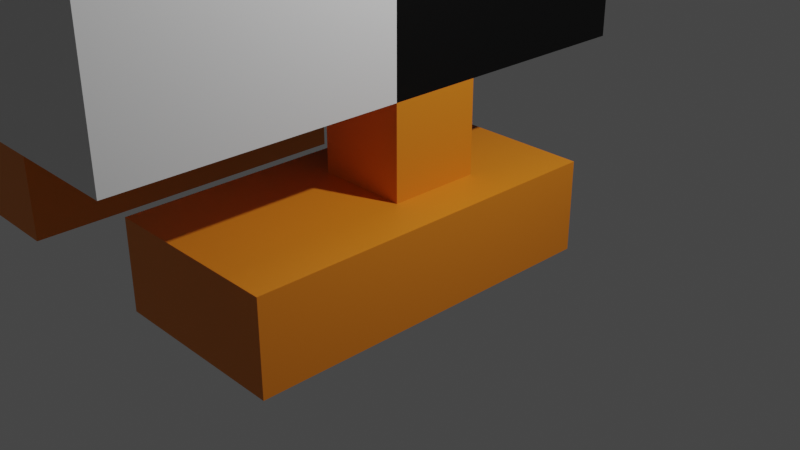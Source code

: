 # Source: penguin.blend  (saved by Blender 2.90.8; exported with 4.5.12 LTS)
import bpy
from mathutils import Matrix  # noqa: F401  (used for matrix-valued properties, if any)

bpy.ops.wm.read_factory_settings(use_empty=True)
scene = bpy.context.scene
scene.name = 'Scene'

# ---- collections
col_collection = bpy.data.collections.new('Collection'); scene.collection.children.link(col_collection)

# ---- materials (node trees are filled in below, after node groups)
mat_material = bpy.data.materials.new('Material')
mat_material.alpha_threshold = 0.0
mat_material.use_transparent_shadow = False
mat_material.line_color = (0.0, 0.0, 0.0, 1.0)
mat_material_001 = bpy.data.materials.new('Material.001')
mat_material_001.use_transparent_shadow = False
mat_material_002 = bpy.data.materials.new('Material.002')
mat_material_002.use_transparent_shadow = False

# ---- material node trees
mat_material.use_nodes = True; mat_material.node_tree.nodes.clear()
_N = mat_material.node_tree.nodes; _L = mat_material.node_tree.links
n0 = _N.new('ShaderNodeOutputMaterial'); n0.name = 'Material Output'; n0.location = (300, 300)
n1 = _N.new('ShaderNodeBsdfPrincipled'); n1.name = 'Principled BSDF'; n1.location = (10, 300)
n1.distribution = 'GGX'
n1.subsurface_method = 'BURLEY'
n1.inputs[0].default_value = (0.0, 0.0, 0.0, 1.0)
n1.inputs[2].default_value = 0.4
n1.inputs[3].default_value = 1.45
n1.inputs[27].default_value = (0.0, 0.0, 0.0, 1.0)
n1.inputs[28].default_value = 1.0
_L.new(n1.outputs[0], n0.inputs[0])
n0.is_active_output = True
mat_material_001.use_nodes = True; mat_material_001.node_tree.nodes.clear()
_N = mat_material_001.node_tree.nodes; _L = mat_material_001.node_tree.links
n0 = _N.new('ShaderNodeBsdfPrincipled'); n0.name = 'Principled BSDF'; n0.location = (10, 300)
n0.distribution = 'GGX'
n0.subsurface_method = 'BURLEY'
n0.inputs[3].default_value = 1.45
n0.inputs[27].default_value = (0.0, 0.0, 0.0, 1.0)
n0.inputs[28].default_value = 1.0
n1 = _N.new('ShaderNodeOutputMaterial'); n1.name = 'Material Output'; n1.location = (300, 300)
_L.new(n0.outputs[0], n1.inputs[0])
n1.is_active_output = True
mat_material_002.use_nodes = True; mat_material_002.node_tree.nodes.clear()
_N = mat_material_002.node_tree.nodes; _L = mat_material_002.node_tree.links
n0 = _N.new('ShaderNodeBsdfPrincipled'); n0.name = 'Principled BSDF'; n0.location = (10, 300)
n0.distribution = 'GGX'
n0.subsurface_method = 'BURLEY'
n0.inputs[0].default_value = (0.8, 0.2262, 0.01003, 1.0)
n0.inputs[3].default_value = 1.45
n0.inputs[27].default_value = (0.0, 0.0, 0.0, 1.0)
n0.inputs[28].default_value = 1.0
n1 = _N.new('ShaderNodeOutputMaterial'); n1.name = 'Material Output'; n1.location = (300, 300)
_L.new(n0.outputs[0], n1.inputs[0])
n1.is_active_output = True

# ---- world
world_world = bpy.data.worlds.new('World'); scene.world = world_world
world_world.use_nodes = True; world_world.node_tree.nodes.clear()
_N = world_world.node_tree.nodes; _L = world_world.node_tree.links
n0 = _N.new('ShaderNodeOutputWorld'); n0.name = 'World Output'; n0.location = (300, 300)
n1 = _N.new('ShaderNodeBackground'); n1.name = 'Background'; n1.location = (10, 300)
n1.inputs[0].default_value = (0.05088, 0.05088, 0.05088, 1.0)
_L.new(n1.outputs[0], n0.inputs[0])
n0.is_active_output = True
world_world.color = (0.05088, 0.05088, 0.05088)
world_world.use_sun_shadow = False
world_world.sun_shadow_jitter_overblur = 0.0

# ---- cameras
cam_camera = bpy.data.cameras.new('Camera')
cam_camera.clip_end = 100.0
cam_camera.ortho_scale = 7.314

# ---- lights
light_light = bpy.data.lights.new('Light', 'POINT')
light_light.transmission_factor = 0.0
light_light.energy = 1000.0
light_light.shadow_soft_size = 0.1
light_light.shadow_maximum_resolution = 0.006
light_light.use_absolute_resolution = True

# ---- meshes
me_cube = bpy.data.meshes.new('Cube')
me_cube.from_pydata([(1.0, 1.0, 1.0), (1.0, 1.0, -1.0), (1.0, -1.0, 1.0), (1.0, -1.0, -1.0), (-1.0, 1.0, 1.0), (-1.0, 1.0, -1.0), (-1.0, -1.0, 1.0), (-1.0, -1.0, -1.0), (-1.0, -1.0, -1.0), (-1.0, -1.0, 1.0), (1.0, -1.0, 1.0), (1.0, -1.0, -1.0), (2.0, 1.0, 1.0), (2.0, 1.0, -1.0), (2.0, -1.0, 1.0), (2.0, -1.0, -1.0), (-2.0, 1.0, -1.0), (-2.0, -1.0, -1.0), (-2.0, -1.0, 1.0), (-2.0, 1.0, 1.0), (1.0, 3.0, -1.0), (-1.0, 3.0, -1.0), (1.0, 3.0, 1.0), (-1.0, 3.0, 1.0), (2.0, 3.0, 1.0), (2.0, 3.0, -1.0), (-2.0, 3.0, 1.0), (-2.0, 3.0, -1.0), (-1.0, -5.0, -1.0), (-1.0, -5.0, 1.0), (1.0, -5.0, 1.0), (1.0, -5.0, -1.0), (-1.0, -5.0, -1.0), (-1.0, -5.0, 1.0), (1.0, -5.0, 1.0), (1.0, -5.0, -1.0), (2.0, -5.0, 1.0), (2.0, -5.0, -1.0), (-2.0, -5.0, -1.0), (-2.0, -5.0, 1.0), (1.0, -1.0, 3.0), (-1.0, -1.0, 3.0), (1.0, 1.0, 3.0), (-1.0, 1.0, 3.0), (1.0, -1.0, 5.0), (-7.0, 1.0, 21.0), (1.0, 1.0, 5.0), (-5.0, -1.0, 27.0), (-3.0, -1.0, 3.0), (-3.0, 1.0, 3.0), (1.0, -7.0, 21.0), (-5.0, 1.0, 21.0), (-5.0, -1.0, 3.0), (-5.0, 1.0, 3.0), (-3.0, -1.0, 27.0), (-3.0, -7.0, 21.0), (-7.0, -1.0, 3.0), (-7.0, 1.0, 3.0), (-3.0, 1.0, 21.0), (-7.0, 1.0, 27.0), (-9.0, -1.0, 3.0), (-9.0, 1.0, 3.0), (-9.0, -1.0, 5.0), (-9.0, 1.0, 5.0), (-7.0, -1.0, 1.0), (-7.0, 1.0, 1.0), (-9.0, -1.0, 1.0), (-9.0, 1.0, 1.0), (-7.0, -1.0, -1.0), (-7.0, 1.0, -1.0), (-9.0, -1.0, -1.0), (-9.0, 1.0, -1.0), (-10.0, -1.0, 1.0), (-10.0, 1.0, 1.0), (-10.0, -1.0, -1.0), (-10.0, 1.0, -1.0), (-6.0, -1.0, 1.0), (-6.0, 1.0, 1.0), (-6.0, -1.0, -1.0), (-6.0, 1.0, -1.0), (-7.0, 3.0, 1.0), (-9.0, 3.0, 1.0), (-7.0, 3.0, -1.0), (-9.0, 3.0, -1.0), (-10.0, 3.0, 1.0), (-10.0, 3.0, -1.0), (-6.0, 3.0, 1.0), (-6.0, 3.0, -1.0), (-7.0, -5.0, 1.0), (-9.0, -5.0, 1.0), (-7.0, -5.0, -1.0), (-9.0, -5.0, -1.0), (-10.0, -5.0, 1.0), (-10.0, -5.0, -1.0), (-6.0, -5.0, -1.0), (-6.0, -5.0, 1.0), (1.0, -7.0, 3.0), (-1.0, -7.0, 3.0), (1.0, -7.0, 5.0), (-1.0, -7.0, 5.0), (-3.0, -7.0, 3.0), (-3.0, -7.0, 5.0), (-5.0, -7.0, 3.0), (-5.0, -7.0, 5.0), (-7.0, -7.0, 3.0), (-7.0, -7.0, 5.0), (-9.0, -7.0, 3.0), (-9.0, -7.0, 5.0), (-1.0, 5.0, 3.0), (1.0, 5.0, 3.0), (-1.0, 1.0, 21.0), (1.0, 5.0, 5.0), (-3.0, 5.0, 3.0), (1.0, 1.0, 21.0), (-5.0, 5.0, 3.0), (-7.0, -1.0, 27.0), (-7.0, 5.0, 3.0), (1.0, -1.0, 21.0), (-9.0, 5.0, 3.0), (-9.0, 5.0, 5.0), (-1.0, 7.0, 3.0), (1.0, 7.0, 3.0), (-3.0, 7.0, 3.0), (-5.0, 7.0, 3.0), (-7.0, 7.0, 3.0), (-9.0, 7.0, 3.0), (1.0, -1.0, 9.0), (1.0, 1.0, 9.0), (-1.0, 1.0, 9.0), (-7.0, 5.0, 9.0), (-7.0, 1.0, 9.0), (-3.0, 1.0, 9.0), (-5.0, 1.0, 9.0), (-5.0, 5.0, 9.0), (-3.0, -7.0, 9.0), (-7.0, 1.0, 21.0), (-3.0, 5.0, 9.0), (1.0, -7.0, 9.0), (-1.0, 5.0, 9.0), (-1.0, -7.0, 9.0), (-9.0, -1.0, 9.0), (-9.0, 1.0, 9.0), (-5.0, -7.0, 9.0), (-7.0, -7.0, 9.0), (-9.0, -7.0, 9.0), (1.0, 5.0, 9.0), (-9.0, 5.0, 9.0), (-1.0, -7.0, 21.0), (-9.0, -1.0, 21.0), (-9.0, 1.0, 21.0), (-5.0, -7.0, 21.0), (-7.0, -7.0, 21.0), (-9.0, -7.0, 21.0), (-5.0, 1.0, 21.0), (-3.0, 1.0, 21.0), (1.0, -7.0, 21.0), (1.0, -1.0, 21.0), (-1.0, 1.0, 21.0), (-3.0, -7.0, 21.0), (1.0, 1.0, 21.0), (-1.0, -7.0, 21.0), (-9.0, -1.0, 21.0), (-9.0, 1.0, 21.0), (-5.0, -7.0, 21.0), (-7.0, -7.0, 21.0), (-9.0, -7.0, 21.0), (-5.0, 1.0, 27.0), (-3.0, 1.0, 27.0), (1.0, -7.0, 27.0), (1.0, -1.0, 27.0), (-1.0, -1.0, 27.0), (-1.0, 1.0, 27.0), (-3.0, -7.0, 27.0), (1.0, 1.0, 27.0), (-1.0, -7.0, 27.0), (-9.0, -1.0, 27.0), (-9.0, 1.0, 27.0), (-5.0, -7.0, 27.0), (-7.0, -7.0, 27.0), (-9.0, -7.0, 27.0), (1.0, 5.0, 5.0), (1.0, 5.0, 9.0), (-7.0, 7.0, 9.0), (-7.0, 7.0, 5.0), (-9.0, 7.0, 5.0), (-9.0, 7.0, 9.0), (1.0, 5.0, 3.0), (-9.0, 5.0, 9.0), (-9.0, 5.0, 5.0), (-9.0, 5.0, 3.0), (-1.0, 7.0, 3.0), (1.0, 7.0, 3.0), (-3.0, 7.0, 3.0), (-5.0, 7.0, 3.0), (-7.0, 7.0, 3.0), (-9.0, 7.0, 3.0), (-1.0, 5.0, 9.0), (-3.0, 5.0, 9.0), (-7.0, 5.0, 9.0), (-5.0, 5.0, 9.0), (-1.0, 5.0, 3.0), (1.0, 5.0, 3.0), (-1.0, 7.0, 3.0), (1.0, 7.0, 3.0), (-7.0, 5.0, 3.0), (-9.0, 5.0, 3.0), (-7.0, 7.0, 3.0), (-9.0, 7.0, 3.0), (-7.0, 7.0, 9.0), (-7.0, 7.0, 5.0), (-9.0, 7.0, 5.0), (-9.0, 7.0, 9.0), (-9.0, 5.0, 3.0), (-9.0, 5.0, 9.0), (-9.0, 5.0, 5.0), (-9.0, 1.0, 9.0), (-9.0, 1.0, 3.0), (-9.0, 1.0, 5.0), (-9.0, 1.0, 5.0), (-9.0, 5.0, 5.0), (-9.0, 1.0, 3.0), (-9.0, 5.0, 3.0), (-9.0, 1.0, 9.0), (-9.0, 5.0, 9.0), (-9.0, 5.0, 3.0), (-9.0, 1.0, 9.0), (-9.0, 5.0, 5.0), (-9.0, 5.0, 9.0), (-9.0, 1.0, 5.0), (-9.0, 1.0, 3.0), (-9.0, 1.0, 3.0), (-9.0, 1.0, 5.0), (-9.0, 5.0, 9.0), (-9.0, 5.0, 5.0), (-9.0, 1.0, 9.0), (-9.0, 5.0, 3.0), (1.0, 1.0, 3.0), (1.0, 1.0, 5.0), (1.0, 5.0, 9.0), (1.0, 5.0, 5.0), (1.0, 1.0, 9.0), (1.0, 5.0, 3.0), (-5.5, -7.0, 24.6), (-5.5, -7.0, 23.4), (-2.5, -7.0, 23.4), (-2.5, -7.0, 24.6), (-5.5, -10.0, 24.6), (-5.5, -10.0, 23.4), (-2.5, -10.0, 23.4), (-2.5, -10.0, 24.6), (-9.0, -2.5, 22.5), (-9.0, -2.5, 25.5), (-9.0, -5.5, 25.5), (-9.0, -5.5, 22.5), (-9.2, -2.5, 22.5), (-9.2, -2.5, 25.5), (-9.2, -5.5, 25.5), (-9.2, -5.5, 22.5), (-9.2, -3.25, 23.25), (-9.2, -3.25, 24.75), (-9.2, -4.75, 24.75), (-9.2, -4.75, 23.25), (-9.4, -3.25, 23.25), (-9.4, -3.25, 24.75), (-9.4, -4.75, 24.75), (-9.4, -4.75, 23.25), (1.0, -5.5, 25.5), (1.0, -5.5, 22.5), (1.0, -2.5, 22.5), (1.0, -2.5, 25.5), (1.0, -5.5, 25.5), (1.0, -5.5, 22.5), (1.0, -2.5, 22.5), (1.0, -2.5, 25.5), (1.2, -5.5, 25.5), (1.2, -5.5, 22.5), (1.2, -2.5, 22.5), (1.2, -2.5, 25.5), (1.2, -4.75, 24.75), (1.2, -4.75, 23.25), (1.2, -3.25, 23.25), (1.2, -3.25, 24.75), (1.4, -4.75, 24.75), (1.4, -4.75, 23.25), (1.4, -3.25, 23.25), (1.4, -3.25, 24.75), (-9.0, 5.0, 9.0), (1.0, 5.0, 9.0), (-9.0, 1.0, 9.0), (1.0, 1.0, 9.0), (-9.0, 5.0, 11.0), (1.0, 5.0, 11.0), (-9.0, 1.0, 11.0), (1.0, 1.0, 11.0), (-9.0, 5.0, 13.0), (1.0, 5.0, 13.0), (-9.0, 1.0, 13.0), (1.0, 1.0, 13.0), (1.0, -5.5, 19.2), (1.0, -2.5, 19.2), (1.0, -5.5, 10.8), (1.0, -2.5, 10.8), (2.0, -5.5, 19.2), (2.0, -2.5, 19.2), (2.0, -5.5, 10.8), (2.0, -2.5, 10.8), (-9.0, -2.5, 10.8), (-9.0, -2.5, 19.2), (-9.0, -5.5, 19.2), (-9.0, -5.5, 10.8), (-10.0, -2.5, 10.8), (-10.0, -2.5, 19.2), (-10.0, -5.5, 19.2), (-10.0, -5.5, 10.8)], [], [(6, 2, 40, 41), (2, 6, 9, 10), (5, 7, 17, 16), (5, 1, 3, 7), (6, 18, 39, 29), (12, 13, 25, 24), (15, 14, 36, 37), (10, 9, 33, 34), (3, 15, 37, 31), (7, 3, 11, 8), (13, 12, 14, 15), (5, 16, 27, 21), (3, 1, 13, 15), (0, 2, 14, 12), (17, 18, 19, 16), (6, 4, 19, 18), (0, 12, 24, 22), (2, 10, 34, 30), (21, 23, 22, 20), (20, 22, 24, 25), (23, 21, 27, 26), (13, 1, 20, 25), (19, 4, 23, 26), (1, 5, 21, 20), (4, 0, 22, 23), (16, 19, 26, 27), (30, 31, 37, 36), (35, 34, 33, 32), (31, 30, 34, 35), (29, 28, 32, 33), (28, 29, 39, 38), (11, 3, 31, 35), (14, 2, 30, 36), (17, 7, 28, 38), (8, 11, 35, 32), (18, 17, 38, 39), (7, 8, 32, 28), (9, 6, 29, 33), (49, 53, 114, 112), (4, 6, 41, 43), (2, 0, 42, 40), (0, 4, 43, 42), (149, 148, 161, 162), (40, 42, 46, 44), (152, 151, 164, 165), (62, 60, 106, 107), (99, 98, 137, 139), (44, 46, 127, 126), (107, 105, 143, 144), (43, 41, 48, 49), (60, 56, 104, 106), (49, 48, 52, 53), (101, 99, 139, 134), (53, 52, 56, 57), (61, 60, 62, 63), (60, 61, 67, 66), (123, 124, 194, 193), (62, 107, 144, 140), (78, 76, 95, 94), (57, 56, 64, 65), (56, 60, 66, 64), (61, 57, 65, 67), (69, 68, 70, 71), (65, 77, 86, 80), (69, 71, 83, 82), (68, 69, 79, 78), (72, 73, 75, 74), (66, 67, 73, 72), (74, 70, 91, 93), (71, 70, 74, 75), (77, 76, 78, 79), (73, 67, 81, 84), (64, 66, 89, 88), (65, 64, 76, 77), (81, 83, 85, 84), (81, 80, 82, 83), (82, 80, 86, 87), (75, 73, 84, 85), (79, 69, 82, 87), (67, 65, 80, 81), (71, 75, 85, 83), (77, 79, 87, 86), (88, 89, 91, 90), (91, 89, 92, 93), (88, 90, 94, 95), (70, 68, 90, 91), (66, 72, 92, 89), (76, 64, 88, 95), (68, 78, 94, 90), (72, 74, 93, 92), (97, 96, 98, 99), (97, 99, 101, 100), (102, 103, 105, 104), (100, 101, 103, 102), (104, 105, 107, 106), (48, 41, 97, 100), (109, 111, 214, 212), (52, 48, 100, 102), (56, 52, 102, 104), (41, 40, 96, 97), (98, 44, 126, 137), (40, 44, 98, 96), (119, 146, 187, 188), (105, 103, 142, 143), (119, 118, 224, 226), (146, 119, 226, 227), (53, 57, 116, 114), (63, 62, 140, 141), (127, 46, 217, 215), (43, 49, 112, 108), (42, 43, 108, 109), (57, 61, 118, 116), (118, 119, 188, 189), (146, 129, 198, 187), (145, 111, 180, 181), (138, 145, 181, 196), (129, 133, 199, 198), (111, 109, 186, 180), (103, 101, 134, 142), (109, 121, 191, 186), (133, 136, 197, 199), (109, 108, 200, 201), (118, 125, 207, 205), (139, 137, 50, 147), (128, 127, 145, 138), (141, 130, 129, 146), (128, 131, 58, 110), (144, 152, 308, 309), (130, 141, 149, 45), (131, 132, 51, 58), (130, 132, 133, 129), (141, 140, 148, 149), (131, 128, 138, 136), (144, 143, 151, 152), (117, 50, 298, 299), (132, 130, 45, 51), (143, 142, 150, 151), (122, 123, 193, 192), (121, 120, 190, 191), (125, 118, 189, 195), (132, 131, 136, 133), (124, 125, 195, 194), (136, 138, 196, 197), (51, 45, 135, 153), (151, 150, 163, 164), (50, 117, 156, 155), (110, 58, 154, 157), (150, 55, 158, 163), (58, 51, 153, 154), (55, 147, 160, 158), (113, 110, 157, 159), (126, 127, 113, 117), (134, 139, 147, 55), (142, 134, 55, 150), (127, 128, 110, 113), (155, 156, 268, 267), (135, 162, 176, 59), (154, 153, 166, 167), (159, 157, 171, 173), (162, 161, 175, 176), (165, 164, 178, 179), (153, 135, 59, 166), (164, 163, 177, 178), (158, 172, 245, 244), (157, 154, 167, 171), (117, 113, 159, 156), (45, 149, 162, 135), (148, 152, 165, 161), (147, 50, 155, 160), (170, 171, 167, 54), (173, 171, 170, 169), (47, 115, 178, 177), (170, 54, 172, 174), (54, 167, 166, 47), (47, 166, 59, 115), (169, 170, 174, 168), (115, 59, 176, 175), (115, 175, 179, 178), (54, 47, 177, 172), (156, 159, 173, 169), (175, 161, 250, 251), (160, 155, 168, 174), (158, 160, 174, 172), (185, 182, 208, 211), (120, 121, 203, 202), (121, 109, 201, 203), (125, 124, 206, 207), (116, 118, 205, 204), (183, 184, 210, 209), (46, 42, 216, 217), (42, 109, 212, 216), (145, 127, 215, 213), (111, 145, 213, 214), (217, 216, 212, 214), (217, 214, 213, 215), (224, 229, 220, 221), (226, 224, 221, 219), (227, 226, 219, 223), (225, 227, 223, 222), (219, 221, 235, 233), (221, 220, 230, 235), (61, 63, 228, 229), (141, 146, 227, 225), (63, 141, 225, 228), (118, 61, 229, 224), (228, 225, 222, 218), (229, 228, 218, 220), (231, 234, 240, 237), (240, 234, 288, 289), (223, 219, 233, 232), (222, 223, 232, 234), (218, 222, 234, 231), (220, 218, 231, 230), (239, 237, 240, 238), (236, 237, 239, 241), (230, 231, 237, 236), (235, 230, 236, 241), (233, 235, 241, 239), (232, 233, 239, 238), (243, 244, 248, 247), (172, 177, 242, 245), (177, 163, 243, 242), (163, 158, 244, 243), (247, 248, 249, 246), (242, 243, 247, 246), (245, 242, 246, 249), (244, 245, 249, 248), (252, 251, 255, 256), (179, 175, 251, 252), (165, 179, 252, 253), (161, 165, 253, 250), (254, 257, 261, 258), (253, 252, 256, 257), (250, 253, 257, 254), (251, 250, 254, 255), (260, 259, 263, 264), (255, 254, 258, 259), (256, 255, 259, 260), (257, 256, 260, 261), (262, 265, 264, 263), (261, 260, 264, 265), (258, 261, 265, 262), (259, 258, 262, 263), (267, 268, 272, 271), (156, 169, 269, 268), (168, 155, 267, 266), (169, 168, 266, 269), (273, 270, 274, 277), (266, 267, 271, 270), (269, 266, 270, 273), (268, 269, 273, 272), (275, 276, 280, 279), (272, 273, 277, 276), (271, 272, 276, 275), (270, 271, 275, 274), (279, 280, 284, 283), (274, 275, 279, 278), (277, 274, 278, 281), (276, 277, 281, 280), (283, 284, 285, 282), (278, 279, 283, 282), (281, 278, 282, 285), (280, 281, 285, 284), (288, 286, 290, 292), (234, 232, 286, 288), (232, 238, 287, 286), (238, 240, 289, 287), (291, 293, 297, 295), (287, 289, 293, 291), (286, 287, 291, 290), (289, 288, 292, 293), (296, 294, 295, 297), (290, 291, 295, 294), (293, 292, 296, 297), (292, 290, 294, 296), (298, 300, 304, 302), (137, 126, 301, 300), (126, 117, 299, 301), (50, 137, 300, 298), (304, 305, 303, 302), (299, 298, 302, 303), (301, 299, 303, 305), (300, 301, 305, 304), (309, 308, 312, 313), (148, 140, 306, 307), (140, 144, 309, 306), (152, 148, 307, 308), (310, 313, 312, 311), (306, 309, 313, 310), (307, 306, 310, 311), (308, 307, 311, 312)])
me_cube.polygons.foreach_set('material_index', [2, 0, 2, 2, 2, 2, 2, 2, 2, 2, 2, 2, 2, 2, 2, 2, 2, 2, 2, 2, 2, 2, 2, 2, 2, 2, 2, 2, 2, 2, 2, 0, 2, 2, 2, 2, 0, 2, 0, 2, 2, 2, 0, 0, 0, 1, 1, 0, 1, 0, 1, 0, 1, 0, 0, 2, 0, 1, 2, 2, 2, 2, 2, 2, 2, 2, 2, 2, 2, 2, 2, 2, 2, 2, 2, 2, 2, 2, 2, 2, 2, 2, 2, 2, 2, 2, 2, 2, 2, 2, 1, 1, 1, 1, 1, 1, 0, 1, 1, 1, 1, 1, 0, 1, 0, 0, 0, 0, 0, 0, 0, 0, 0, 0, 0, 0, 0, 0, 1, 0, 0, 0, 0, 1, 0, 0, 0, 1, 0, 0, 0, 0, 0, 1, 0, 0, 1, 0, 0, 0, 0, 0, 0, 0, 0, 0, 0, 0, 0, 0, 0, 0, 1, 1, 0, 0, 0, 0, 0, 0, 0, 0, 0, 0, 0, 0, 0, 0, 0, 0, 0, 0, 0, 0, 0, 0, 0, 0, 0, 0, 0, 0, 0, 0, 0, 0, 0, 0, 0, 0, 0, 0, 0, 0, 0, 0, 0, 0, 0, 0, 0, 0, 0, 0, 0, 0, 0, 0, 0, 0, 0, 0, 0, 0, 0, 0, 0, 0, 0, 2, 0, 0, 0, 2, 2, 2, 2, 1, 0, 0, 0, 1, 1, 1, 1, 0, 1, 1, 1, 0, 0, 0, 0, 0, 0, 0, 0, 1, 0, 0, 0, 1, 1, 1, 1, 0, 1, 1, 1, 0, 0, 0, 0, 0, 0, 0, 0, 0, 0, 0, 0, 0, 0, 0, 0, 0, 1, 0, 1, 0, 0, 0, 0, 0, 0, 1, 0, 0, 0, 0, 0])
_uv = me_cube.uv_layers.new(name='UVMap')
_uv.uv.foreach_set('vector', [0.875, 0.75, 0.625, 0.75, 0.625, 0.75, 0.875, 0.75, 0.625, 0.75, 0.875, 0.75, 0.875, 0.75, 0.625, 0.75, 0.125, 0.5, 0.125, 0.75, 0.125, 0.75, 0.125, 0.5, 0.125, 0.5, 0.375, 0.5, 0.375, 0.75, 0.125, 0.75, 0.875, 0.75, 0.875, 0.75, 0.875, 0.75, 0.875, 0.75, 0.625, 0.5, 0.375, 0.5, 0.375, 0.5, 0.625, 0.5, 0.375, 0.75, 0.625, 0.75, 0.625, 0.75, 0.375, 0.75, 0.625, 0.75, 0.875, 0.75, 0.875, 0.75, 0.625, 0.75, 0.375, 0.75, 0.375, 0.75, 0.375, 0.75, 0.375, 0.75, 0.125, 0.75, 0.375, 0.75, 0.375, 0.75, 0.125, 0.75, 0.375, 0.5, 0.625, 0.5, 0.625, 0.75, 0.375, 0.75, 0.125, 0.5, 0.125, 0.5, 0.125, 0.5, 0.125, 0.5, 0.375, 0.75, 0.375, 0.5, 0.375, 0.5, 0.375, 0.75, 0.625, 0.5, 0.625, 0.75, 0.625, 0.75, 0.625, 0.5, 0.375, 0.0, 0.625, 0.0, 0.625, 0.25, 0.375, 0.25, 0.875, 0.75, 0.875, 0.5, 0.875, 0.5, 0.875, 0.75, 0.625, 0.5, 0.625, 0.5, 0.625, 0.5, 0.625, 0.5, 0.625, 0.75, 0.625, 0.75, 0.625, 0.75, 0.625, 0.75, 0.375, 0.25, 0.625, 0.25, 0.625, 0.5, 0.375, 0.5, 0.375, 0.5, 0.625, 0.5, 0.625, 0.5, 0.375, 0.5, 0.625, 0.25, 0.375, 0.25, 0.375, 0.25, 0.625, 0.25, 0.375, 0.5, 0.375, 0.5, 0.375, 0.5, 0.375, 0.5, 0.875, 0.5, 0.875, 0.5, 0.875, 0.5, 0.875, 0.5, 0.375, 0.5, 0.125, 0.5, 0.125, 0.5, 0.375, 0.5, 0.875, 0.5, 0.625, 0.5, 0.625, 0.5, 0.875, 0.5, 0.375, 0.25, 0.625, 0.25, 0.625, 0.25, 0.375, 0.25, 0.625, 0.75, 0.375, 0.75, 0.375, 0.75, 0.625, 0.75, 0.375, 0.75, 0.625, 0.75, 0.625, 1.0, 0.375, 1.0, 0.375, 0.75, 0.625, 0.75, 0.625, 0.75, 0.375, 0.75, 0.625, 0.0, 0.375, 0.0, 0.375, 0.0, 0.625, 0.0, 0.375, 0.0, 0.625, 0.0, 0.625, 0.0, 0.375, 0.0, 0.375, 0.75, 0.375, 0.75, 0.375, 0.75, 0.375, 0.75, 0.625, 0.75, 0.625, 0.75, 0.625, 0.75, 0.625, 0.75, 0.125, 0.75, 0.125, 0.75, 0.125, 0.75, 0.125, 0.75, 0.125, 0.75, 0.375, 0.75, 0.375, 0.75, 0.125, 0.75, 0.625, 0.0, 0.375, 0.0, 0.375, 0.0, 0.625, 0.0, 0.125, 0.75, 0.125, 0.75, 0.125, 0.75, 0.125, 0.75, 0.875, 0.75, 0.875, 0.75, 0.875, 0.75, 0.875, 0.75, 0.875, 0.5, 0.875, 0.5, 0.875, 0.5, 0.875, 0.5, 0.875, 0.5, 0.875, 0.75, 0.875, 0.75, 0.875, 0.5, 0.625, 0.75, 0.625, 0.5, 0.625, 0.5, 0.625, 0.75, 0.625, 0.5, 0.875, 0.5, 0.875, 0.5, 0.625, 0.5, 0.875, 0.5, 0.875, 0.75, 0.875, 0.75, 0.875, 0.5, 0.625, 0.75, 0.625, 0.5, 0.625, 0.5, 0.625, 0.75, 0.875, 0.75, 0.875, 0.75, 0.875, 0.75, 0.875, 0.75, 0.875, 0.75, 0.875, 0.75, 0.875, 0.75, 0.875, 0.75, 0.875, 0.75, 0.625, 0.75, 0.625, 0.75, 0.875, 0.75, 0.625, 0.75, 0.625, 0.5, 0.625, 0.5, 0.625, 0.75, 0.875, 0.75, 0.875, 0.75, 0.875, 0.75, 0.875, 0.75, 0.875, 0.5, 0.875, 0.75, 0.875, 0.75, 0.875, 0.5, 0.875, 0.75, 0.875, 0.75, 0.875, 0.75, 0.875, 0.75, 0.875, 0.5, 0.875, 0.75, 0.875, 0.75, 0.875, 0.5, 0.875, 0.75, 0.875, 0.75, 0.875, 0.75, 0.875, 0.75, 0.875, 0.5, 0.875, 0.75, 0.875, 0.75, 0.875, 0.5, 0.875, 0.5, 0.875, 0.75, 0.875, 0.75, 0.875, 0.5, 0.875, 0.75, 0.875, 0.5, 0.875, 0.5, 0.875, 0.75, 0.875, 0.5, 0.875, 0.5, 0.875, 0.5, 0.875, 0.5, 0.875, 0.75, 0.875, 0.75, 0.875, 0.75, 0.875, 0.75, 0.875, 0.75, 0.875, 0.75, 0.875, 0.75, 0.875, 0.75, 0.875, 0.5, 0.875, 0.75, 0.875, 0.75, 0.875, 0.5, 0.875, 0.75, 0.875, 0.75, 0.875, 0.75, 0.875, 0.75, 0.875, 0.5, 0.875, 0.5, 0.875, 0.5, 0.875, 0.5, 0.875, 0.5, 0.875, 0.75, 0.875, 0.75, 0.875, 0.5, 0.875, 0.5, 0.875, 0.5, 0.875, 0.5, 0.875, 0.5, 0.875, 0.5, 0.875, 0.5, 0.875, 0.5, 0.875, 0.5, 0.875, 0.75, 0.875, 0.5, 0.875, 0.5, 0.875, 0.75, 0.875, 0.75, 0.875, 0.5, 0.875, 0.5, 0.875, 0.75, 0.875, 0.75, 0.875, 0.5, 0.875, 0.5, 0.875, 0.75, 0.875, 0.75, 0.875, 0.75, 0.875, 0.75, 0.875, 0.75, 0.875, 0.5, 0.875, 0.75, 0.875, 0.75, 0.875, 0.5, 0.875, 0.5, 0.875, 0.75, 0.875, 0.75, 0.875, 0.5, 0.875, 0.5, 0.875, 0.5, 0.875, 0.5, 0.875, 0.5, 0.875, 0.75, 0.875, 0.75, 0.875, 0.75, 0.875, 0.75, 0.875, 0.5, 0.875, 0.75, 0.875, 0.75, 0.875, 0.5, 0.875, 0.5, 0.875, 0.5, 0.875, 0.5, 0.875, 0.5, 0.875, 0.5, 0.875, 0.5, 0.875, 0.5, 0.875, 0.5, 0.875, 0.5, 0.875, 0.5, 0.875, 0.5, 0.875, 0.5, 0.875, 0.5, 0.875, 0.5, 0.875, 0.5, 0.875, 0.5, 0.875, 0.5, 0.875, 0.5, 0.875, 0.5, 0.875, 0.5, 0.875, 0.5, 0.875, 0.5, 0.875, 0.5, 0.875, 0.5, 0.875, 0.5, 0.875, 0.5, 0.875, 0.5, 0.875, 0.5, 0.875, 0.5, 0.875, 0.5, 0.875, 0.5, 0.875, 0.5, 0.875, 0.75, 0.875, 0.75, 0.875, 0.75, 0.875, 0.75, 0.875, 0.75, 0.875, 0.75, 0.875, 0.75, 0.875, 0.75, 0.875, 0.75, 0.875, 0.75, 0.875, 0.75, 0.875, 0.75, 0.875, 0.75, 0.875, 0.75, 0.875, 0.75, 0.875, 0.75, 0.875, 0.75, 0.875, 0.75, 0.875, 0.75, 0.875, 0.75, 0.875, 0.75, 0.875, 0.75, 0.875, 0.75, 0.875, 0.75, 0.875, 0.75, 0.875, 0.75, 0.875, 0.75, 0.875, 0.75, 0.875, 0.75, 0.875, 0.75, 0.875, 0.75, 0.875, 0.75, 0.875, 0.75, 0.625, 0.75, 0.625, 0.75, 0.875, 0.75, 0.875, 0.75, 0.875, 0.75, 0.875, 0.75, 0.875, 0.75, 0.875, 0.75, 0.875, 0.75, 0.875, 0.75, 0.875, 0.75, 0.875, 0.75, 0.875, 0.75, 0.875, 0.75, 0.875, 0.75, 0.875, 0.75, 0.875, 0.75, 0.875, 0.75, 0.875, 0.75, 0.875, 0.75, 0.875, 0.75, 0.875, 0.75, 0.875, 0.75, 0.625, 0.5, 0.625, 0.5, 0.625, 0.5, 0.625, 0.5, 0.875, 0.75, 0.875, 0.75, 0.875, 0.75, 0.875, 0.75, 0.875, 0.75, 0.875, 0.75, 0.875, 0.75, 0.875, 0.75, 0.875, 0.75, 0.625, 0.75, 0.625, 0.75, 0.875, 0.75, 0.625, 0.75, 0.625, 0.75, 0.625, 0.75, 0.625, 0.75, 0.625, 0.75, 0.625, 0.75, 0.625, 0.75, 0.625, 0.75, 0.875, 0.5, 0.875, 0.5, 0.875, 0.5, 0.875, 0.5, 0.875, 0.75, 0.875, 0.75, 0.875, 0.75, 0.875, 0.75, 0.875, 0.5, 0.875, 0.5, 0.875, 0.5, 0.875, 0.5, 0.875, 0.5, 0.875, 0.5, 0.875, 0.5, 0.875, 0.5, 0.875, 0.5, 0.875, 0.5, 0.875, 0.5, 0.875, 0.5, 0.875, 0.5, 0.875, 0.75, 0.875, 0.75, 0.875, 0.5, 0.625, 0.5, 0.625, 0.5, 0.625, 0.5, 0.625, 0.5, 0.875, 0.5, 0.875, 0.5, 0.875, 0.5, 0.875, 0.5, 0.625, 0.5, 0.875, 0.5, 0.875, 0.5, 0.625, 0.5, 0.875, 0.5, 0.875, 0.5, 0.875, 0.5, 0.875, 0.5, 0.875, 0.5, 0.875, 0.5, 0.875, 0.5, 0.875, 0.5, 0.875, 0.5, 0.875, 0.5, 0.875, 0.5, 0.875, 0.5, 0.625, 0.5, 0.625, 0.5, 0.625, 0.5, 0.625, 0.5, 0.875, 0.5, 0.625, 0.5, 0.625, 0.5, 0.875, 0.5, 0.875, 0.5, 0.875, 0.5, 0.875, 0.5, 0.875, 0.5, 0.625, 0.5, 0.625, 0.5, 0.625, 0.5, 0.625, 0.5, 0.875, 0.75, 0.875, 0.75, 0.875, 0.75, 0.875, 0.75, 0.625, 0.5, 0.625, 0.5, 0.625, 0.5, 0.625, 0.5, 0.875, 0.5, 0.875, 0.5, 0.875, 0.5, 0.875, 0.5, 0.625, 0.5, 0.875, 0.5, 0.875, 0.5, 0.625, 0.5, 0.875, 0.5, 0.875, 0.5, 0.875, 0.5, 0.875, 0.5, 0.875, 0.75, 0.625, 0.75, 0.625, 0.75, 0.875, 0.75, 0.875, 0.5, 0.625, 0.5, 0.625, 0.5, 0.875, 0.5, 0.875, 0.5, 0.875, 0.5, 0.875, 0.5, 0.875, 0.5, 0.875, 0.5, 0.875, 0.5, 0.875, 0.5, 0.875, 0.5, 0.875, 0.75, 0.875, 0.75, 0.875, 0.75, 0.875, 0.75, 0.875, 0.5, 0.875, 0.5, 0.875, 0.5, 0.875, 0.5, 0.875, 0.5, 0.875, 0.5, 0.875, 0.5, 0.875, 0.5, 0.875, 0.5, 0.875, 0.5, 0.875, 0.5, 0.875, 0.5, 0.875, 0.5, 0.875, 0.75, 0.875, 0.75, 0.875, 0.5, 0.875, 0.5, 0.875, 0.5, 0.875, 0.5, 0.875, 0.5, 0.875, 0.75, 0.875, 0.75, 0.875, 0.75, 0.875, 0.75, 0.625, 0.75, 0.625, 0.75, 0.625, 0.75, 0.625, 0.75, 0.875, 0.5, 0.875, 0.5, 0.875, 0.5, 0.875, 0.5, 0.875, 0.75, 0.875, 0.75, 0.875, 0.75, 0.875, 0.75, 0.875, 0.5, 0.875, 0.5, 0.875, 0.5, 0.875, 0.5, 0.625, 0.5, 0.875, 0.5, 0.875, 0.5, 0.625, 0.5, 0.875, 0.5, 0.875, 0.5, 0.875, 0.5, 0.875, 0.5, 0.875, 0.5, 0.875, 0.5, 0.875, 0.5, 0.875, 0.5, 0.875, 0.5, 0.875, 0.5, 0.875, 0.5, 0.875, 0.5, 0.875, 0.5, 0.875, 0.5, 0.875, 0.5, 0.875, 0.5, 0.875, 0.5, 0.875, 0.5, 0.875, 0.5, 0.875, 0.5, 0.875, 0.75, 0.875, 0.75, 0.875, 0.75, 0.875, 0.75, 0.625, 0.75, 0.625, 0.75, 0.625, 0.75, 0.625, 0.75, 0.875, 0.5, 0.875, 0.5, 0.875, 0.5, 0.875, 0.5, 0.875, 0.75, 0.875, 0.75, 0.875, 0.75, 0.875, 0.75, 0.875, 0.5, 0.875, 0.5, 0.875, 0.5, 0.875, 0.5, 0.875, 0.75, 0.875, 0.75, 0.875, 0.75, 0.875, 0.75, 0.625, 0.5, 0.875, 0.5, 0.875, 0.5, 0.625, 0.5, 0.625, 0.75, 0.625, 0.5, 0.625, 0.5, 0.625, 0.75, 0.875, 0.75, 0.875, 0.75, 0.875, 0.75, 0.875, 0.75, 0.875, 0.75, 0.875, 0.75, 0.875, 0.75, 0.875, 0.75, 0.625, 0.5, 0.875, 0.5, 0.875, 0.5, 0.625, 0.5, 0.625, 0.75, 0.625, 0.75, 0.625, 0.75, 0.625, 0.75, 0.875, 0.5, 0.875, 0.5, 0.875, 0.5, 0.875, 0.5, 0.875, 0.5, 0.875, 0.5, 0.875, 0.5, 0.875, 0.5, 0.625, 0.5, 0.875, 0.5, 0.875, 0.5, 0.625, 0.5, 0.875, 0.5, 0.875, 0.75, 0.875, 0.75, 0.875, 0.5, 0.875, 0.75, 0.875, 0.75, 0.875, 0.75, 0.875, 0.75, 0.875, 0.5, 0.875, 0.5, 0.875, 0.5, 0.875, 0.5, 0.875, 0.75, 0.875, 0.75, 0.875, 0.75, 0.875, 0.75, 0.875, 0.75, 0.875, 0.75, 0.875, 0.75, 0.875, 0.75, 0.875, 0.5, 0.875, 0.5, 0.875, 0.5, 0.875, 0.5, 0.625, 0.75, 0.625, 0.5, 0.625, 0.5, 0.625, 0.75, 0.875, 0.5, 0.875, 0.5, 0.875, 0.5, 0.875, 0.5, 0.875, 0.75, 0.875, 0.75, 0.875, 0.75, 0.875, 0.75, 0.875, 0.75, 0.625, 0.75, 0.625, 0.75, 0.875, 0.75, 0.875, 0.75, 0.875, 0.5, 0.875, 0.5, 0.875, 0.75, 0.625, 0.5, 0.875, 0.5, 0.875, 0.75, 0.625, 0.75, 0.875, 0.75, 0.875, 0.75, 0.875, 0.75, 0.875, 0.75, 0.875, 0.75, 0.875, 0.75, 0.875, 0.75, 0.875, 0.75, 0.875, 0.75, 0.875, 0.5, 0.875, 0.5, 0.875, 0.75, 0.875, 0.75, 0.875, 0.5, 0.875, 0.5, 0.875, 0.75, 0.625, 0.75, 0.875, 0.75, 0.875, 0.75, 0.625, 0.75, 0.875, 0.75, 0.875, 0.5, 0.875, 0.5, 0.875, 0.75, 0.875, 0.75, 0.875, 0.75, 0.875, 0.75, 0.875, 0.75, 0.875, 0.75, 0.875, 0.75, 0.875, 0.75, 0.875, 0.75, 0.625, 0.75, 0.625, 0.5, 0.625, 0.5, 0.625, 0.75, 0.875, 0.75, 0.875, 0.75, 0.875, 0.75, 0.875, 0.75, 0.875, 0.75, 0.625, 0.75, 0.625, 0.75, 0.875, 0.75, 0.875, 0.75, 0.875, 0.75, 0.875, 0.75, 0.875, 0.75, 0.875, 0.5, 0.875, 0.5, 0.875, 0.5, 0.875, 0.5, 0.875, 0.5, 0.625, 0.5, 0.625, 0.5, 0.875, 0.5, 0.625, 0.5, 0.625, 0.5, 0.625, 0.5, 0.625, 0.5, 0.875, 0.5, 0.875, 0.5, 0.875, 0.5, 0.875, 0.5, 0.875, 0.5, 0.875, 0.5, 0.875, 0.5, 0.875, 0.5, 0.875, 0.5, 0.875, 0.5, 0.875, 0.5, 0.875, 0.5, 0.625, 0.5, 0.625, 0.5, 0.625, 0.5, 0.625, 0.5, 0.625, 0.5, 0.625, 0.5, 0.625, 0.5, 0.625, 0.5, 0.625, 0.5, 0.625, 0.5, 0.625, 0.5, 0.625, 0.5, 0.625, 0.5, 0.625, 0.5, 0.625, 0.5, 0.625, 0.5, 0.625, 0.5, 0.625, 0.5, 0.625, 0.5, 0.625, 0.5, 0.625, 0.5, 0.625, 0.5, 0.625, 0.5, 0.625, 0.5, 0.875, 0.5, 0.875, 0.5, 0.875, 0.5, 0.875, 0.5, 0.875, 0.5, 0.875, 0.5, 0.875, 0.5, 0.875, 0.5, 0.875, 0.5, 0.875, 0.5, 0.875, 0.5, 0.875, 0.5, 0.875, 0.5, 0.875, 0.5, 0.875, 0.5, 0.875, 0.5, 0.875, 0.5, 0.875, 0.5, 0.875, 0.5, 0.875, 0.5, 0.875, 0.5, 0.875, 0.5, 0.875, 0.5, 0.875, 0.5, 0.875, 0.5, 0.875, 0.5, 0.875, 0.5, 0.875, 0.5, 0.875, 0.5, 0.875, 0.5, 0.875, 0.5, 0.875, 0.5, 0.875, 0.5, 0.875, 0.5, 0.875, 0.5, 0.875, 0.5, 0.875, 0.5, 0.875, 0.5, 0.875, 0.5, 0.875, 0.5, 0.875, 0.5, 0.875, 0.5, 0.875, 0.5, 0.875, 0.5, 0.875, 0.5, 0.875, 0.5, 0.875, 0.5, 0.875, 0.5, 0.875, 0.5, 0.875, 0.5, 0.875, 0.5, 0.875, 0.5, 0.875, 0.5, 0.875, 0.5, 0.875, 0.5, 0.875, 0.5, 0.875, 0.5, 0.875, 0.5, 0.875, 0.5, 0.875, 0.5, 0.875, 0.5, 0.875, 0.5, 0.875, 0.5, 0.875, 0.5, 0.875, 0.5, 0.875, 0.5, 0.875, 0.5, 0.875, 0.5, 0.875, 0.5, 0.875, 0.5, 0.875, 0.5, 0.875, 0.5, 0.875, 0.5, 0.875, 0.5, 0.875, 0.5, 0.875, 0.5, 0.875, 0.5, 0.875, 0.5, 0.875, 0.5, 0.875, 0.5, 0.875, 0.5, 0.875, 0.5, 0.875, 0.5, 0.875, 0.5, 0.875, 0.5, 0.875, 0.5, 0.875, 0.5, 0.875, 0.5, 0.875, 0.5, 0.875, 0.5, 0.875, 0.5, 0.875, 0.5, 0.875, 0.5, 0.875, 0.5, 0.875, 0.5, 0.875, 0.5, 0.875, 0.75, 0.875, 0.75, 0.875, 0.75, 0.875, 0.75, 0.875, 0.75, 0.875, 0.75, 0.875, 0.75, 0.875, 0.75, 0.875, 0.75, 0.875, 0.75, 0.875, 0.75, 0.875, 0.75, 0.875, 0.75, 0.875, 0.75, 0.875, 0.75, 0.875, 0.75, 0.875, 0.75, 0.875, 0.75, 0.875, 0.75, 0.875, 0.75, 0.875, 0.75, 0.875, 0.75, 0.875, 0.75, 0.875, 0.75, 0.875, 0.75, 0.875, 0.75, 0.875, 0.75, 0.875, 0.75, 0.875, 0.75, 0.875, 0.75, 0.875, 0.75, 0.875, 0.75, 0.875, 0.75, 0.875, 0.75, 0.875, 0.75, 0.875, 0.75, 0.875, 0.75, 0.875, 0.75, 0.875, 0.75, 0.875, 0.75, 0.875, 0.75, 0.875, 0.75, 0.875, 0.75, 0.875, 0.75, 0.875, 0.75, 0.875, 0.75, 0.875, 0.75, 0.875, 0.75, 0.875, 0.75, 0.875, 0.75, 0.875, 0.75, 0.875, 0.75, 0.875, 0.75, 0.875, 0.75, 0.875, 0.75, 0.875, 0.75, 0.875, 0.75, 0.875, 0.75, 0.875, 0.75, 0.875, 0.75, 0.875, 0.75, 0.875, 0.75, 0.875, 0.75, 0.875, 0.75, 0.875, 0.75, 0.875, 0.75, 0.875, 0.75, 0.875, 0.75, 0.875, 0.75, 0.875, 0.75, 0.875, 0.75, 0.875, 0.75, 0.875, 0.75, 0.875, 0.75, 0.875, 0.75, 0.875, 0.75, 0.875, 0.75, 0.875, 0.75, 0.875, 0.75, 0.875, 0.75, 0.875, 0.75, 0.875, 0.75, 0.875, 0.75, 0.875, 0.75, 0.875, 0.75, 0.875, 0.75, 0.875, 0.75, 0.875, 0.75, 0.875, 0.75, 0.875, 0.75, 0.875, 0.75, 0.875, 0.75, 0.875, 0.75, 0.875, 0.75, 0.875, 0.75, 0.875, 0.75, 0.625, 0.75, 0.625, 0.75, 0.625, 0.75, 0.625, 0.75, 0.625, 0.75, 0.625, 0.75, 0.625, 0.75, 0.625, 0.75, 0.625, 0.75, 0.625, 0.75, 0.625, 0.75, 0.625, 0.75, 0.625, 0.75, 0.625, 0.75, 0.625, 0.75, 0.625, 0.75, 0.625, 0.75, 0.625, 0.75, 0.625, 0.75, 0.625, 0.75, 0.625, 0.75, 0.625, 0.75, 0.625, 0.75, 0.625, 0.75, 0.625, 0.75, 0.625, 0.75, 0.625, 0.75, 0.625, 0.75, 0.625, 0.75, 0.625, 0.75, 0.625, 0.75, 0.625, 0.75, 0.625, 0.75, 0.625, 0.75, 0.625, 0.75, 0.625, 0.75, 0.625, 0.75, 0.625, 0.75, 0.625, 0.75, 0.625, 0.75, 0.625, 0.75, 0.625, 0.75, 0.625, 0.75, 0.625, 0.75, 0.625, 0.75, 0.625, 0.75, 0.625, 0.75, 0.625, 0.75, 0.625, 0.75, 0.625, 0.75, 0.625, 0.75, 0.625, 0.75, 0.625, 0.75, 0.625, 0.75, 0.625, 0.75, 0.625, 0.75, 0.625, 0.75, 0.625, 0.75, 0.625, 0.75, 0.625, 0.75, 0.625, 0.75, 0.625, 0.75, 0.625, 0.75, 0.625, 0.75, 0.625, 0.75, 0.625, 0.75, 0.625, 0.75, 0.625, 0.75, 0.625, 0.75, 0.625, 0.75, 0.625, 0.75, 0.625, 0.75, 0.625, 0.75, 0.625, 0.75, 0.625, 0.75, 0.625, 0.75, 0.625, 0.75, 0.625, 0.75, 0.625, 0.75, 0.625, 0.75, 0.875, 0.5, 0.875, 0.5, 0.875, 0.5, 0.875, 0.5, 0.875, 0.5, 0.875, 0.5, 0.875, 0.5, 0.875, 0.5, 0.875, 0.5, 0.875, 0.5, 0.875, 0.5, 0.875, 0.5, 0.875, 0.5, 0.875, 0.5, 0.875, 0.5, 0.875, 0.5, 0.875, 0.5, 0.875, 0.5, 0.875, 0.5, 0.875, 0.5, 0.875, 0.5, 0.875, 0.5, 0.875, 0.5, 0.875, 0.5, 0.875, 0.5, 0.875, 0.5, 0.875, 0.5, 0.875, 0.5, 0.875, 0.5, 0.875, 0.5, 0.875, 0.5, 0.875, 0.5, 0.875, 0.5, 0.875, 0.5, 0.875, 0.5, 0.875, 0.5, 0.875, 0.5, 0.875, 0.5, 0.875, 0.5, 0.875, 0.5, 0.875, 0.5, 0.875, 0.5, 0.875, 0.5, 0.875, 0.5, 0.875, 0.5, 0.875, 0.5, 0.875, 0.5, 0.875, 0.5, 0.625, 0.75, 0.625, 0.75, 0.625, 0.75, 0.625, 0.75, 0.625, 0.75, 0.625, 0.75, 0.625, 0.75, 0.625, 0.75, 0.625, 0.75, 0.625, 0.75, 0.625, 0.75, 0.625, 0.75, 0.625, 0.75, 0.625, 0.75, 0.625, 0.75, 0.625, 0.75, 0.625, 0.75, 0.625, 0.75, 0.625, 0.75, 0.625, 0.75, 0.625, 0.75, 0.625, 0.75, 0.625, 0.75, 0.625, 0.75, 0.625, 0.75, 0.625, 0.75, 0.625, 0.75, 0.625, 0.75, 0.625, 0.75, 0.625, 0.75, 0.625, 0.75, 0.625, 0.75, 0.875, 0.75, 0.875, 0.75, 0.875, 0.75, 0.875, 0.75, 0.875, 0.75, 0.875, 0.75, 0.875, 0.75, 0.875, 0.75, 0.875, 0.75, 0.875, 0.75, 0.875, 0.75, 0.875, 0.75, 0.875, 0.75, 0.875, 0.75, 0.875, 0.75, 0.875, 0.75, 0.875, 0.75, 0.875, 0.75, 0.875, 0.75, 0.875, 0.75, 0.875, 0.75, 0.875, 0.75, 0.875, 0.75, 0.875, 0.75, 0.875, 0.75, 0.875, 0.75, 0.875, 0.75, 0.875, 0.75, 0.875, 0.75, 0.875, 0.75, 0.875, 0.75, 0.875, 0.75])
me_cube.materials.append(mat_material)
me_cube.materials.append(mat_material_001)
me_cube.materials.append(mat_material_002)
me_cube.use_remesh_preserve_volume = False
me_cube.use_remesh_preserve_attributes = False
me_cube.use_mirror_vertex_groups = False
me_cube.update()

# ---- objects
ob_cube = bpy.data.objects.new('Cube', me_cube)
ob_light = bpy.data.objects.new('Light', light_light)
ob_camera = bpy.data.objects.new('Camera', cam_camera)

# ---- transforms, parenting, visibility, modifiers, constraints
ob_cube.location = (0.0, 0.0, 0.0)
ob_cube.scale = (0.5, 0.5, 0.5)
ob_cube.lock_rotations_4d = False
ob_cube.empty_display_type = 'ARROWS'
ob_cube.lineart.crease_threshold = 0.0
ob_light.location = (4.076, 1.005, 5.904)
ob_light.rotation_euler = (0.6503, 0.05522, 1.866)
ob_light.lock_rotations_4d = False
ob_light.empty_display_type = 'ARROWS'
ob_light.color = (0.0, 0.0, 0.0, 0.0)
ob_light.lineart.crease_threshold = 0.0
ob_camera.location = (7.359, -6.926, 4.958)
ob_camera.rotation_euler = (1.109, 0.0, 0.8149)
ob_camera.lock_rotations_4d = False
ob_camera.empty_display_type = 'ARROWS'
ob_camera.color = (0.0, 0.0, 0.0, 0.0)
ob_camera.display_type = 'WIRE'
ob_camera.lineart.crease_threshold = 0.0

# ---- collection membership
col_collection.objects.link(ob_cube)
col_collection.objects.link(ob_light)
col_collection.objects.link(ob_camera)

# ---- scene / render settings (as saved in the file)
scene.camera = ob_camera
scene.frame_start = 1; scene.frame_end = 250; scene.frame_set(1)
scene.render.engine = 'BLENDER_EEVEE_NEXT'
scene.cycles.use_denoising = False
scene.cycles.samples = 128
scene.cycles.sampling_pattern = 'TABULATED_SOBOL'
scene.cycles.use_adaptive_sampling = False
scene.cycles.use_light_tree = False
scene.view_settings.view_transform = 'Filmic'
bpy.context.view_layer.update()
